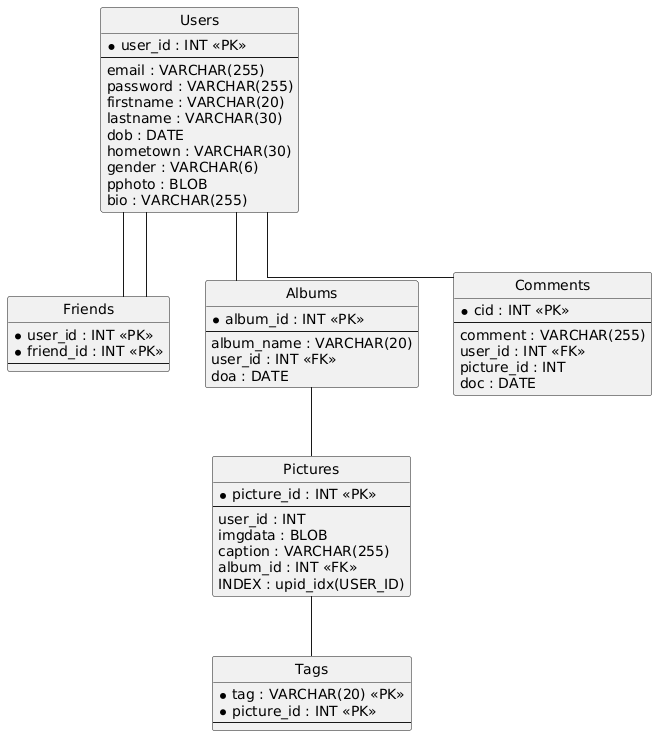

The diagram above was rendered by PlantUML. Its source (embedded in the PNG):
@startuml
hide circle
skinparam linetype ortho

entity "Users" as Users {
  * user_id : INT <<PK>>
  --
  email : VARCHAR(255)
  password : VARCHAR(255)
  firstname : VARCHAR(20)
  lastname : VARCHAR(30)
  dob : DATE
  hometown : VARCHAR(30)
  gender : VARCHAR(6)
  pphoto : BLOB
  bio : VARCHAR(255)
}

entity "Friends" as Friends {
  * user_id : INT <<PK>>
  * friend_id : INT <<PK>>
  --
}

entity "Albums" as Albums {
  * album_id : INT <<PK>>
  --
  album_name : VARCHAR(20)
  user_id : INT <<FK>>
  doa : DATE
}

entity "Pictures" as Pictures {
  * picture_id : INT <<PK>>
  --
  user_id : INT
  imgdata : BLOB
  caption : VARCHAR(255)
  album_id : INT <<FK>>
  INDEX : upid_idx(USER_ID)
}

entity "Tags" as Tags {
  * tag : VARCHAR(20) <<PK>>
  * picture_id : INT <<PK>>
  --
}

entity "Comments" as Comments {
  * cid : INT <<PK>>
  --
  comment : VARCHAR(255)
  user_id : INT <<FK>>
  picture_id : INT
  doc : DATE
}

Users -- Friends
Users -- Friends
Users -- Albums
Albums -- Pictures
Pictures -- Tags
Users -- Comments
@enduml